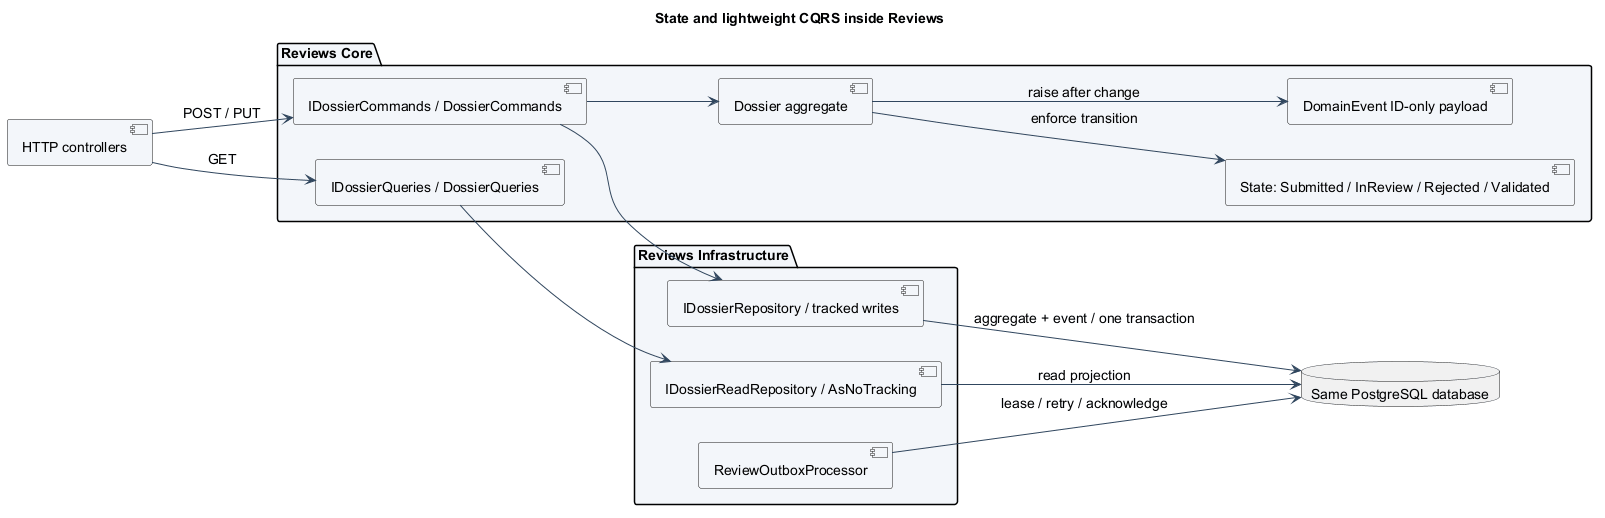

The diagram above was rendered by PlantUML. Its source (embedded in the PNG):
@startuml
' Turritopsis ESG Diagnostic | repository inspection 2026-10-07
' Scope: Implemented command and query ports
' Evidence: backend/src/Modules/Turritopsis.Modules.Reviews.Core/Application/IDossierService.cs; backend/src/Modules/Turritopsis.Modules.Reviews.Core/Domain/DossierStates.cs; backend/src/Modules/Turritopsis.Modules.Reviews.Infrastructure/ModuleRegistration.cs
skinparam backgroundColor #FFFFFF
skinparam defaultFontName Arial
skinparam defaultFontSize 14
skinparam shadowing false
skinparam ArrowColor #30465E
skinparam packageBackgroundColor #F3F6FA
skinparam classBackgroundColor #F3F6FA
skinparam componentBackgroundColor #F3F6FA
skinparam noteBackgroundColor #FFF5DF
skinparam noteBorderColor #C79C56
skinparam sequenceMessageAlign center
hide empty members
title State and lightweight CQRS inside Reviews
left to right direction
[HTTP controllers] as HTTP
package "Reviews Core" {
 [IDossierCommands / DossierCommands] as Commands
 [IDossierQueries / DossierQueries] as Queries
 [Dossier aggregate] as Dossier
 [State: Submitted / InReview / Rejected / Validated] as State
 [DomainEvent ID-only payload] as Event
 Commands --> Dossier
 Dossier --> State : enforce transition
 Dossier --> Event : raise after change
}
package "Reviews Infrastructure" {
 [IDossierRepository / tracked writes] as Write
 [IDossierReadRepository / AsNoTracking] as Read
 [ReviewOutboxProcessor] as Outbox
}
database "Same PostgreSQL database" as DB
HTTP --> Commands : POST / PUT
HTTP --> Queries : GET
Commands --> Write
Queries --> Read
Write --> DB : aggregate + event / one transaction
Read --> DB : read projection
Outbox --> DB : lease / retry / acknowledge
@enduml